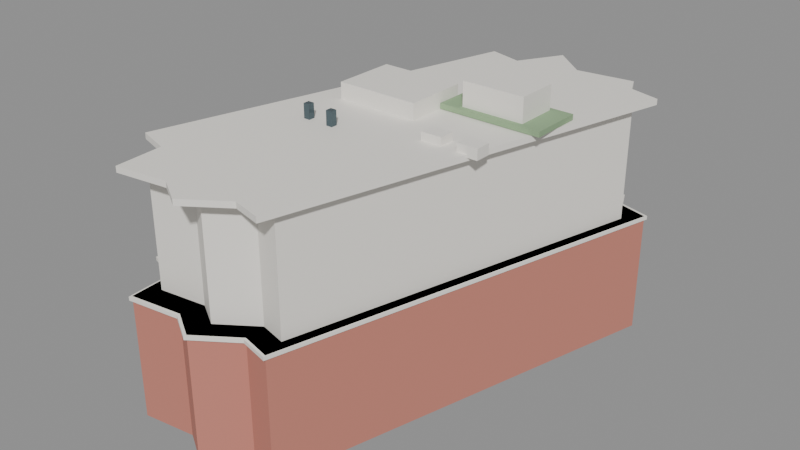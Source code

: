 # Source: chan_tai_ho_building.blend  (saved by Blender 5.2.45; exported with 4.5.12 LTS)
import bpy
from mathutils import Matrix  # noqa: F401  (used for matrix-valued properties, if any)

bpy.ops.wm.read_factory_settings(use_empty=True)
scene = bpy.context.scene
scene.name = 'Scene'

# ---- materials (node trees are filled in below, after node groups)
mat_gen_brick = bpy.data.materials.new('GEN_brick')
mat_gen_brick.diffuse_color = (0.56, 0.21, 0.16, 1.0)
mat_gen_upper = bpy.data.materials.new('GEN_upper')
mat_gen_upper.diffuse_color = (0.88, 0.85, 0.79, 1.0)
mat_gen_white = bpy.data.materials.new('GEN_white')
mat_gen_white.diffuse_color = (0.9, 0.87, 0.81, 1.0)
mat_gen_dark = bpy.data.materials.new('GEN_dark')
mat_gen_dark.diffuse_color = (0.08, 0.12, 0.14, 1.0)
mat_gen_green = bpy.data.materials.new('GEN_green')
mat_gen_green.diffuse_color = (0.28, 0.42, 0.24, 1.0)
mat_gen_glass = bpy.data.materials.new('GEN_glass')
mat_gen_glass.diffuse_color = (0.16, 0.28, 0.32, 1.0)

# ---- material node trees
mat_gen_brick.use_nodes = True; mat_gen_brick.node_tree.nodes.clear()
_N = mat_gen_brick.node_tree.nodes; _L = mat_gen_brick.node_tree.links
n0 = _N.new('ShaderNodeBsdfPrincipled'); n0.name = 'Principled BSDF'; n0.location = (-200, 100)
n0.inputs[0].default_value = (0.56, 0.21, 0.16, 1.0)
n0.inputs[2].default_value = 0.8
n0.inputs[10].default_value = 0.005
n1 = _N.new('ShaderNodeOutputMaterial'); n1.name = 'Material Output'; n1.location = (200, 100)
_L.new(n0.outputs[0], n1.inputs[0])
n1.is_active_output = True
mat_gen_upper.use_nodes = True; mat_gen_upper.node_tree.nodes.clear()
_N = mat_gen_upper.node_tree.nodes; _L = mat_gen_upper.node_tree.links
n0 = _N.new('ShaderNodeBsdfPrincipled'); n0.name = 'Principled BSDF'; n0.location = (-200, 100)
n0.inputs[0].default_value = (0.88, 0.85, 0.79, 1.0)
n0.inputs[2].default_value = 0.6
n0.inputs[10].default_value = 0.005
n1 = _N.new('ShaderNodeOutputMaterial'); n1.name = 'Material Output'; n1.location = (200, 100)
_L.new(n0.outputs[0], n1.inputs[0])
n1.is_active_output = True
mat_gen_white.use_nodes = True; mat_gen_white.node_tree.nodes.clear()
_N = mat_gen_white.node_tree.nodes; _L = mat_gen_white.node_tree.links
n0 = _N.new('ShaderNodeBsdfPrincipled'); n0.name = 'Principled BSDF'; n0.location = (-200, 100)
n0.inputs[0].default_value = (0.9, 0.87, 0.81, 1.0)
n0.inputs[2].default_value = 0.6
n0.inputs[10].default_value = 0.005
n1 = _N.new('ShaderNodeOutputMaterial'); n1.name = 'Material Output'; n1.location = (200, 100)
_L.new(n0.outputs[0], n1.inputs[0])
n1.is_active_output = True
mat_gen_dark.use_nodes = True; mat_gen_dark.node_tree.nodes.clear()
_N = mat_gen_dark.node_tree.nodes; _L = mat_gen_dark.node_tree.links
n0 = _N.new('ShaderNodeBsdfPrincipled'); n0.name = 'Principled BSDF'; n0.location = (-200, 100)
n0.inputs[0].default_value = (0.08, 0.12, 0.14, 1.0)
n0.inputs[1].default_value = 0.4
n0.inputs[2].default_value = 0.25
n0.inputs[10].default_value = 0.005
n1 = _N.new('ShaderNodeOutputMaterial'); n1.name = 'Material Output'; n1.location = (200, 100)
_L.new(n0.outputs[0], n1.inputs[0])
n1.is_active_output = True
mat_gen_green.use_nodes = True; mat_gen_green.node_tree.nodes.clear()
_N = mat_gen_green.node_tree.nodes; _L = mat_gen_green.node_tree.links
n0 = _N.new('ShaderNodeBsdfPrincipled'); n0.name = 'Principled BSDF'; n0.location = (-200, 100)
n0.inputs[0].default_value = (0.28, 0.42, 0.24, 1.0)
n0.inputs[2].default_value = 1.0
n0.inputs[10].default_value = 0.005
n1 = _N.new('ShaderNodeOutputMaterial'); n1.name = 'Material Output'; n1.location = (200, 100)
_L.new(n0.outputs[0], n1.inputs[0])
n1.is_active_output = True
mat_gen_glass.use_nodes = True; mat_gen_glass.node_tree.nodes.clear()
_N = mat_gen_glass.node_tree.nodes; _L = mat_gen_glass.node_tree.links
n0 = _N.new('ShaderNodeBsdfPrincipled'); n0.name = 'Principled BSDF'; n0.location = (-200, 100)
n0.inputs[0].default_value = (0.16, 0.28, 0.32, 1.0)
n0.inputs[1].default_value = 0.35
n0.inputs[2].default_value = 0.12
n0.inputs[10].default_value = 0.005
n1 = _N.new('ShaderNodeOutputMaterial'); n1.name = 'Material Output'; n1.location = (200, 100)
_L.new(n0.outputs[0], n1.inputs[0])
n1.is_active_output = True

# ---- meshes
me_chan_tai_ho_building_base = bpy.data.meshes.new('Chan Tai Ho Building_base')
me_chan_tai_ho_building_base.from_pydata([(-10.27, -20.95, 0.0), (-5.27, -20.3, 0.0), (-2.59, -21.94, 0.0), (1.15, -19.37, 0.0), (3.94, -20.09, 0.0), (14.06, 17.68, 0.0), (11.14, 18.49, 0.0), (10.3, 20.32, 0.0), (4.78, 19.67, 0.0), (1.44, 22.51, 0.0), (-0.97, 18.36, 0.0), (-4.26, 19.29, 0.0), (-13.77, -15.38, 0.0), (-10.54, -16.41, 0.0), (-10.27, -20.95, 11.65), (-5.27, -20.3, 11.65), (-2.59, -21.94, 11.65), (1.15, -19.37, 11.65), (3.94, -20.09, 11.65), (14.06, 17.68, 11.65), (11.14, 18.49, 11.65), (10.3, 20.32, 11.65), (4.78, 19.67, 11.65), (1.44, 22.51, 11.65), (-0.97, 18.36, 11.65), (-4.26, 19.29, 11.65), (-13.77, -15.38, 11.65), (-10.54, -16.41, 11.65)], [], [(0, 1, 15, 14), (1, 2, 16, 15), (2, 3, 17, 16), (3, 4, 18, 17), (4, 5, 19, 18), (5, 6, 20, 19), (6, 7, 21, 20), (7, 8, 22, 21), (8, 9, 23, 22), (9, 10, 24, 23), (10, 11, 25, 24), (11, 12, 26, 25), (12, 13, 27, 26), (13, 0, 14, 27), (14, 15, 16, 17, 18, 19, 20, 21, 22, 23, 24, 25, 26, 27), (13, 12, 11, 10, 9, 8, 7, 6, 5, 4, 3, 2, 1, 0)])
me_chan_tai_ho_building_base.materials.append(mat_gen_brick)
me_chan_tai_ho_building_base.update()
me_chan_tai_ho_building_upper = bpy.data.meshes.new('Chan Tai Ho Building_upper')
me_chan_tai_ho_building_upper.from_pydata([(-9.229, -18.83, 11.65), (-4.728, -18.24, 11.65), (-2.316, -19.72, 11.65), (1.049, -17.4, 11.65), (3.56, -18.05, 11.65), (12.67, 15.94, 11.65), (10.04, 16.67, 11.65), (9.285, 18.32, 11.65), (4.317, 17.73, 11.65), (1.311, 20.29, 11.65), (-0.8585, 16.55, 11.65), (-3.819, 17.39, 11.65), (-12.38, -13.81, 11.65), (-9.472, -14.74, 11.65), (-9.229, -18.83, 22.4), (-4.728, -18.24, 22.4), (-2.316, -19.72, 22.4), (1.049, -17.4, 22.4), (3.56, -18.05, 22.4), (12.67, 15.94, 22.4), (10.04, 16.67, 22.4), (9.285, 18.32, 22.4), (4.317, 17.73, 22.4), (1.311, 20.29, 22.4), (-0.8585, 16.55, 22.4), (-3.819, 17.39, 22.4), (-12.38, -13.81, 22.4), (-9.472, -14.74, 22.4)], [], [(0, 1, 15, 14), (1, 2, 16, 15), (2, 3, 17, 16), (3, 4, 18, 17), (4, 5, 19, 18), (5, 6, 20, 19), (6, 7, 21, 20), (7, 8, 22, 21), (8, 9, 23, 22), (9, 10, 24, 23), (10, 11, 25, 24), (11, 12, 26, 25), (12, 13, 27, 26), (13, 0, 14, 27), (14, 15, 16, 17, 18, 19, 20, 21, 22, 23, 24, 25, 26, 27), (13, 12, 11, 10, 9, 8, 7, 6, 5, 4, 3, 2, 1, 0)])
me_chan_tai_ho_building_upper.materials.append(mat_gen_upper)
me_chan_tai_ho_building_upper.update()
me_chan_tai_ho_building_band = bpy.data.meshes.new('Chan Tai Ho Building_band')
me_chan_tai_ho_building_band.from_pydata([(-10.39, -21.2, 11.3), (-5.335, -20.55, 11.3), (-2.623, -22.21, 11.3), (1.162, -19.61, 11.3), (3.986, -20.33, 11.3), (14.23, 17.89, 11.3), (11.27, 18.71, 11.3), (10.42, 20.56, 11.3), (4.836, 19.9, 11.3), (1.456, 22.78, 11.3), (-0.9834, 18.58, 11.3), (-4.313, 19.52, 11.3), (-13.94, -15.57, 11.3), (-10.67, -16.61, 11.3), (-10.39, -21.2, 11.65), (-5.335, -20.55, 11.65), (-2.623, -22.21, 11.65), (1.162, -19.61, 11.65), (3.986, -20.33, 11.65), (14.23, 17.89, 11.65), (11.27, 18.71, 11.65), (10.42, 20.56, 11.65), (4.836, 19.9, 11.65), (1.456, 22.78, 11.65), (-0.9834, 18.58, 11.65), (-4.313, 19.52, 11.65), (-13.94, -15.57, 11.65), (-10.67, -16.61, 11.65)], [], [(0, 1, 15, 14), (1, 2, 16, 15), (2, 3, 17, 16), (3, 4, 18, 17), (4, 5, 19, 18), (5, 6, 20, 19), (6, 7, 21, 20), (7, 8, 22, 21), (8, 9, 23, 22), (9, 10, 24, 23), (10, 11, 25, 24), (11, 12, 26, 25), (12, 13, 27, 26), (13, 0, 14, 27), (14, 15, 16, 17, 18, 19, 20, 21, 22, 23, 24, 25, 26, 27), (13, 12, 11, 10, 9, 8, 7, 6, 5, 4, 3, 2, 1, 0)])
me_chan_tai_ho_building_band.materials.append(mat_gen_white)
me_chan_tai_ho_building_band.update()
me_chan_tai_ho_building_parapet = bpy.data.meshes.new('Chan Tai Ho Building_parapet')
me_chan_tai_ho_building_parapet.from_pydata([(-10.27, -20.95, 22.4), (-5.27, -20.3, 22.4), (-2.59, -21.94, 22.4), (1.15, -19.37, 22.4), (3.94, -20.09, 22.4), (14.06, 17.68, 22.4), (11.14, 18.49, 22.4), (10.3, 20.32, 22.4), (4.78, 19.67, 22.4), (1.44, 22.51, 22.4), (-0.97, 18.36, 22.4), (-4.26, 19.29, 22.4), (-13.77, -15.38, 22.4), (-10.54, -16.41, 22.4), (-10.27, -20.95, 22.95), (-5.27, -20.3, 22.95), (-2.59, -21.94, 22.95), (1.15, -19.37, 22.95), (3.94, -20.09, 22.95), (14.06, 17.68, 22.95), (11.14, 18.49, 22.95), (10.3, 20.32, 22.95), (4.78, 19.67, 22.95), (1.44, 22.51, 22.95), (-0.97, 18.36, 22.95), (-4.26, 19.29, 22.95), (-13.77, -15.38, 22.95), (-10.54, -16.41, 22.95)], [], [(0, 1, 15, 14), (1, 2, 16, 15), (2, 3, 17, 16), (3, 4, 18, 17), (4, 5, 19, 18), (5, 6, 20, 19), (6, 7, 21, 20), (7, 8, 22, 21), (8, 9, 23, 22), (9, 10, 24, 23), (10, 11, 25, 24), (11, 12, 26, 25), (12, 13, 27, 26), (13, 0, 14, 27), (14, 15, 16, 17, 18, 19, 20, 21, 22, 23, 24, 25, 26, 27), (13, 12, 11, 10, 9, 8, 7, 6, 5, 4, 3, 2, 1, 0)])
me_chan_tai_ho_building_parapet.materials.append(mat_gen_white)
me_chan_tai_ho_building_parapet.update()
me_cube = bpy.data.meshes.new('Cube')
me_cube.from_pydata([(-0.5, -0.5, -0.5), (-0.5, -0.5, 0.5), (-0.5, 0.5, -0.5), (-0.5, 0.5, 0.5), (0.5, -0.5, -0.5), (0.5, -0.5, 0.5), (0.5, 0.5, -0.5), (0.5, 0.5, 0.5)], [], [(0, 1, 3, 2), (2, 3, 7, 6), (6, 7, 5, 4), (4, 5, 1, 0), (2, 6, 4, 0), (7, 3, 1, 5)])
_uv = me_cube.uv_layers.new(name='UVMap')
_uv.uv.foreach_set('vector', [0.375, 0.0, 0.625, 0.0, 0.625, 0.25, 0.375, 0.25, 0.375, 0.25, 0.625, 0.25, 0.625, 0.5, 0.375, 0.5, 0.375, 0.5, 0.625, 0.5, 0.625, 0.75, 0.375, 0.75, 0.375, 0.75, 0.625, 0.75, 0.625, 1.0, 0.375, 1.0, 0.125, 0.5, 0.375, 0.5, 0.375, 0.75, 0.125, 0.75, 0.625, 0.5, 0.875, 0.5, 0.875, 0.75, 0.625, 0.75])
me_cube.materials.append(mat_gen_white)
me_cube.update()
me_cube_001 = bpy.data.meshes.new('Cube.001')
me_cube_001.from_pydata([(-0.5, -0.5, -0.5), (-0.5, -0.5, 0.5), (-0.5, 0.5, -0.5), (-0.5, 0.5, 0.5), (0.5, -0.5, -0.5), (0.5, -0.5, 0.5), (0.5, 0.5, -0.5), (0.5, 0.5, 0.5)], [], [(0, 1, 3, 2), (2, 3, 7, 6), (6, 7, 5, 4), (4, 5, 1, 0), (2, 6, 4, 0), (7, 3, 1, 5)])
_uv = me_cube_001.uv_layers.new(name='UVMap')
_uv.uv.foreach_set('vector', [0.375, 0.0, 0.625, 0.0, 0.625, 0.25, 0.375, 0.25, 0.375, 0.25, 0.625, 0.25, 0.625, 0.5, 0.375, 0.5, 0.375, 0.5, 0.625, 0.5, 0.625, 0.75, 0.375, 0.75, 0.375, 0.75, 0.625, 0.75, 0.625, 1.0, 0.375, 1.0, 0.125, 0.5, 0.375, 0.5, 0.375, 0.75, 0.125, 0.75, 0.625, 0.5, 0.875, 0.5, 0.875, 0.75, 0.625, 0.75])
me_cube_001.materials.append(mat_gen_white)
me_cube_001.update()
me_cube_002 = bpy.data.meshes.new('Cube.002')
me_cube_002.from_pydata([(-0.5, -0.5, -0.5), (-0.5, -0.5, 0.5), (-0.5, 0.5, -0.5), (-0.5, 0.5, 0.5), (0.5, -0.5, -0.5), (0.5, -0.5, 0.5), (0.5, 0.5, -0.5), (0.5, 0.5, 0.5)], [], [(0, 1, 3, 2), (2, 3, 7, 6), (6, 7, 5, 4), (4, 5, 1, 0), (2, 6, 4, 0), (7, 3, 1, 5)])
_uv = me_cube_002.uv_layers.new(name='UVMap')
_uv.uv.foreach_set('vector', [0.375, 0.0, 0.625, 0.0, 0.625, 0.25, 0.375, 0.25, 0.375, 0.25, 0.625, 0.25, 0.625, 0.5, 0.375, 0.5, 0.375, 0.5, 0.625, 0.5, 0.625, 0.75, 0.375, 0.75, 0.375, 0.75, 0.625, 0.75, 0.625, 1.0, 0.375, 1.0, 0.125, 0.5, 0.375, 0.5, 0.375, 0.75, 0.125, 0.75, 0.625, 0.5, 0.875, 0.5, 0.875, 0.75, 0.625, 0.75])
me_cube_002.materials.append(mat_gen_white)
me_cube_002.update()
me_cube_003 = bpy.data.meshes.new('Cube.003')
me_cube_003.from_pydata([(-0.5, -0.5, -0.5), (-0.5, -0.5, 0.5), (-0.5, 0.5, -0.5), (-0.5, 0.5, 0.5), (0.5, -0.5, -0.5), (0.5, -0.5, 0.5), (0.5, 0.5, -0.5), (0.5, 0.5, 0.5)], [], [(0, 1, 3, 2), (2, 3, 7, 6), (6, 7, 5, 4), (4, 5, 1, 0), (2, 6, 4, 0), (7, 3, 1, 5)])
_uv = me_cube_003.uv_layers.new(name='UVMap')
_uv.uv.foreach_set('vector', [0.375, 0.0, 0.625, 0.0, 0.625, 0.25, 0.375, 0.25, 0.375, 0.25, 0.625, 0.25, 0.625, 0.5, 0.375, 0.5, 0.375, 0.5, 0.625, 0.5, 0.625, 0.75, 0.375, 0.75, 0.375, 0.75, 0.625, 0.75, 0.625, 1.0, 0.375, 1.0, 0.125, 0.5, 0.375, 0.5, 0.375, 0.75, 0.125, 0.75, 0.625, 0.5, 0.875, 0.5, 0.875, 0.75, 0.625, 0.75])
me_cube_003.materials.append(mat_gen_dark)
me_cube_003.update()
me_cube_004 = bpy.data.meshes.new('Cube.004')
me_cube_004.from_pydata([(-0.5, -0.5, -0.5), (-0.5, -0.5, 0.5), (-0.5, 0.5, -0.5), (-0.5, 0.5, 0.5), (0.5, -0.5, -0.5), (0.5, -0.5, 0.5), (0.5, 0.5, -0.5), (0.5, 0.5, 0.5)], [], [(0, 1, 3, 2), (2, 3, 7, 6), (6, 7, 5, 4), (4, 5, 1, 0), (2, 6, 4, 0), (7, 3, 1, 5)])
_uv = me_cube_004.uv_layers.new(name='UVMap')
_uv.uv.foreach_set('vector', [0.375, 0.0, 0.625, 0.0, 0.625, 0.25, 0.375, 0.25, 0.375, 0.25, 0.625, 0.25, 0.625, 0.5, 0.375, 0.5, 0.375, 0.5, 0.625, 0.5, 0.625, 0.75, 0.375, 0.75, 0.375, 0.75, 0.625, 0.75, 0.625, 1.0, 0.375, 1.0, 0.125, 0.5, 0.375, 0.5, 0.375, 0.75, 0.125, 0.75, 0.625, 0.5, 0.875, 0.5, 0.875, 0.75, 0.625, 0.75])
me_cube_004.materials.append(mat_gen_dark)
me_cube_004.update()
me_cube_005 = bpy.data.meshes.new('Cube.005')
me_cube_005.from_pydata([(-0.5, -0.5, -0.5), (-0.5, -0.5, 0.5), (-0.5, 0.5, -0.5), (-0.5, 0.5, 0.5), (0.5, -0.5, -0.5), (0.5, -0.5, 0.5), (0.5, 0.5, -0.5), (0.5, 0.5, 0.5)], [], [(0, 1, 3, 2), (2, 3, 7, 6), (6, 7, 5, 4), (4, 5, 1, 0), (2, 6, 4, 0), (7, 3, 1, 5)])
_uv = me_cube_005.uv_layers.new(name='UVMap')
_uv.uv.foreach_set('vector', [0.375, 0.0, 0.625, 0.0, 0.625, 0.25, 0.375, 0.25, 0.375, 0.25, 0.625, 0.25, 0.625, 0.5, 0.375, 0.5, 0.375, 0.5, 0.625, 0.5, 0.625, 0.75, 0.375, 0.75, 0.375, 0.75, 0.625, 0.75, 0.625, 1.0, 0.375, 1.0, 0.125, 0.5, 0.375, 0.5, 0.375, 0.75, 0.125, 0.75, 0.625, 0.5, 0.875, 0.5, 0.875, 0.75, 0.625, 0.75])
me_cube_005.materials.append(mat_gen_green)
me_cube_005.update()
me_cube_006 = bpy.data.meshes.new('Cube.006')
me_cube_006.from_pydata([(-0.5, -0.5, -0.5), (-0.5, -0.5, 0.5), (-0.5, 0.5, -0.5), (-0.5, 0.5, 0.5), (0.5, -0.5, -0.5), (0.5, -0.5, 0.5), (0.5, 0.5, -0.5), (0.5, 0.5, 0.5)], [], [(0, 1, 3, 2), (2, 3, 7, 6), (6, 7, 5, 4), (4, 5, 1, 0), (2, 6, 4, 0), (7, 3, 1, 5)])
_uv = me_cube_006.uv_layers.new(name='UVMap')
_uv.uv.foreach_set('vector', [0.375, 0.0, 0.625, 0.0, 0.625, 0.25, 0.375, 0.25, 0.375, 0.25, 0.625, 0.25, 0.625, 0.5, 0.375, 0.5, 0.375, 0.5, 0.625, 0.5, 0.625, 0.75, 0.375, 0.75, 0.375, 0.75, 0.625, 0.75, 0.625, 1.0, 0.375, 1.0, 0.125, 0.5, 0.375, 0.5, 0.375, 0.75, 0.125, 0.75, 0.625, 0.5, 0.875, 0.5, 0.875, 0.75, 0.625, 0.75])
me_cube_006.materials.append(mat_gen_white)
me_cube_006.update()
me_cube_007 = bpy.data.meshes.new('Cube.007')
me_cube_007.from_pydata([(-0.5, -0.5, -0.5), (-0.5, -0.5, 0.5), (-0.5, 0.5, -0.5), (-0.5, 0.5, 0.5), (0.5, -0.5, -0.5), (0.5, -0.5, 0.5), (0.5, 0.5, -0.5), (0.5, 0.5, 0.5)], [], [(0, 1, 3, 2), (2, 3, 7, 6), (6, 7, 5, 4), (4, 5, 1, 0), (2, 6, 4, 0), (7, 3, 1, 5)])
_uv = me_cube_007.uv_layers.new(name='UVMap')
_uv.uv.foreach_set('vector', [0.375, 0.0, 0.625, 0.0, 0.625, 0.25, 0.375, 0.25, 0.375, 0.25, 0.625, 0.25, 0.625, 0.5, 0.375, 0.5, 0.375, 0.5, 0.625, 0.5, 0.625, 0.75, 0.375, 0.75, 0.375, 0.75, 0.625, 0.75, 0.625, 1.0, 0.375, 1.0, 0.125, 0.5, 0.375, 0.5, 0.375, 0.75, 0.125, 0.75, 0.625, 0.5, 0.875, 0.5, 0.875, 0.75, 0.625, 0.75])
me_cube_007.materials.append(mat_gen_white)
me_cube_007.update()
me_cube_008 = bpy.data.meshes.new('Cube.008')
me_cube_008.from_pydata([(-0.5, -0.5, -0.5), (-0.5, -0.5, 0.5), (-0.5, 0.5, -0.5), (-0.5, 0.5, 0.5), (0.5, -0.5, -0.5), (0.5, -0.5, 0.5), (0.5, 0.5, -0.5), (0.5, 0.5, 0.5)], [], [(0, 1, 3, 2), (2, 3, 7, 6), (6, 7, 5, 4), (4, 5, 1, 0), (2, 6, 4, 0), (7, 3, 1, 5)])
_uv = me_cube_008.uv_layers.new(name='UVMap')
_uv.uv.foreach_set('vector', [0.375, 0.0, 0.625, 0.0, 0.625, 0.25, 0.375, 0.25, 0.375, 0.25, 0.625, 0.25, 0.625, 0.5, 0.375, 0.5, 0.375, 0.5, 0.625, 0.5, 0.625, 0.75, 0.375, 0.75, 0.375, 0.75, 0.625, 0.75, 0.625, 1.0, 0.375, 1.0, 0.125, 0.5, 0.375, 0.5, 0.375, 0.75, 0.125, 0.75, 0.625, 0.5, 0.875, 0.5, 0.875, 0.75, 0.625, 0.75])
me_cube_008.materials.append(mat_gen_glass)
me_cube_008.update()
me_cube_009 = bpy.data.meshes.new('Cube.009')
me_cube_009.from_pydata([(-0.5, -0.5, -0.5), (-0.5, -0.5, 0.5), (-0.5, 0.5, -0.5), (-0.5, 0.5, 0.5), (0.5, -0.5, -0.5), (0.5, -0.5, 0.5), (0.5, 0.5, -0.5), (0.5, 0.5, 0.5)], [], [(0, 1, 3, 2), (2, 3, 7, 6), (6, 7, 5, 4), (4, 5, 1, 0), (2, 6, 4, 0), (7, 3, 1, 5)])
_uv = me_cube_009.uv_layers.new(name='UVMap')
_uv.uv.foreach_set('vector', [0.375, 0.0, 0.625, 0.0, 0.625, 0.25, 0.375, 0.25, 0.375, 0.25, 0.625, 0.25, 0.625, 0.5, 0.375, 0.5, 0.375, 0.5, 0.625, 0.5, 0.625, 0.75, 0.375, 0.75, 0.375, 0.75, 0.625, 0.75, 0.625, 1.0, 0.375, 1.0, 0.125, 0.5, 0.375, 0.5, 0.375, 0.75, 0.125, 0.75, 0.625, 0.5, 0.875, 0.5, 0.875, 0.75, 0.625, 0.75])
me_cube_009.materials.append(mat_gen_white)
me_cube_009.update()
me_cube_010 = bpy.data.meshes.new('Cube.010')
me_cube_010.from_pydata([(-0.5, -0.5, -0.5), (-0.5, -0.5, 0.5), (-0.5, 0.5, -0.5), (-0.5, 0.5, 0.5), (0.5, -0.5, -0.5), (0.5, -0.5, 0.5), (0.5, 0.5, -0.5), (0.5, 0.5, 0.5)], [], [(0, 1, 3, 2), (2, 3, 7, 6), (6, 7, 5, 4), (4, 5, 1, 0), (2, 6, 4, 0), (7, 3, 1, 5)])
_uv = me_cube_010.uv_layers.new(name='UVMap')
_uv.uv.foreach_set('vector', [0.375, 0.0, 0.625, 0.0, 0.625, 0.25, 0.375, 0.25, 0.375, 0.25, 0.625, 0.25, 0.625, 0.5, 0.375, 0.5, 0.375, 0.5, 0.625, 0.5, 0.625, 0.75, 0.375, 0.75, 0.375, 0.75, 0.625, 0.75, 0.625, 1.0, 0.375, 1.0, 0.125, 0.5, 0.375, 0.5, 0.375, 0.75, 0.125, 0.75, 0.625, 0.5, 0.875, 0.5, 0.875, 0.75, 0.625, 0.75])
me_cube_010.materials.append(mat_gen_white)
me_cube_010.update()
me_cube_011 = bpy.data.meshes.new('Cube.011')
me_cube_011.from_pydata([(-0.5, -0.5, -0.5), (-0.5, -0.5, 0.5), (-0.5, 0.5, -0.5), (-0.5, 0.5, 0.5), (0.5, -0.5, -0.5), (0.5, -0.5, 0.5), (0.5, 0.5, -0.5), (0.5, 0.5, 0.5)], [], [(0, 1, 3, 2), (2, 3, 7, 6), (6, 7, 5, 4), (4, 5, 1, 0), (2, 6, 4, 0), (7, 3, 1, 5)])
_uv = me_cube_011.uv_layers.new(name='UVMap')
_uv.uv.foreach_set('vector', [0.375, 0.0, 0.625, 0.0, 0.625, 0.25, 0.375, 0.25, 0.375, 0.25, 0.625, 0.25, 0.625, 0.5, 0.375, 0.5, 0.375, 0.5, 0.625, 0.5, 0.625, 0.75, 0.375, 0.75, 0.375, 0.75, 0.625, 0.75, 0.625, 1.0, 0.375, 1.0, 0.125, 0.5, 0.375, 0.5, 0.375, 0.75, 0.125, 0.75, 0.625, 0.5, 0.875, 0.5, 0.875, 0.75, 0.625, 0.75])
me_cube_011.materials.append(mat_gen_white)
me_cube_011.update()

# ---- objects
ob_chan_tai_ho_building_base = bpy.data.objects.new('Chan Tai Ho Building_base', me_chan_tai_ho_building_base)
ob_chan_tai_ho_building_upper = bpy.data.objects.new('Chan Tai Ho Building_upper', me_chan_tai_ho_building_upper)
ob_chan_tai_ho_building_band = bpy.data.objects.new('Chan Tai Ho Building_band', me_chan_tai_ho_building_band)
ob_chan_tai_ho_building_parapet = bpy.data.objects.new('Chan Tai Ho Building_parapet', me_chan_tai_ho_building_parapet)
ob_chan_tai_ho_building_roof_plant = bpy.data.objects.new('Chan Tai Ho Building_roof_plant', me_cube)
ob_chan_tai_ho_building_ac_0 = bpy.data.objects.new('Chan Tai Ho Building_ac_0', me_cube_001)
ob_chan_tai_ho_building_ac_1 = bpy.data.objects.new('Chan Tai Ho Building_ac_1', me_cube_002)
ob_chan_tai_ho_building_vent_0 = bpy.data.objects.new('Chan Tai Ho Building_vent_0', me_cube_003)
ob_chan_tai_ho_building_vent_1 = bpy.data.objects.new('Chan Tai Ho Building_vent_1', me_cube_004)
ob_chan_tai_ho_building_garden = bpy.data.objects.new('Chan Tai Ho Building_garden', me_cube_005)
ob_chan_tai_ho_building_pavilion = bpy.data.objects.new('Chan Tai Ho Building_pavilion', me_cube_006)
ob_chan_tai_ho_building_canopy = bpy.data.objects.new('Chan Tai Ho Building_canopy', me_cube_007)
ob_chan_tai_ho_building_door = bpy.data.objects.new('Chan Tai Ho Building_door', me_cube_008)
ob_chan_tai_ho_building_mullion_0 = bpy.data.objects.new('Chan Tai Ho Building_mullion_0', me_cube_009)
ob_chan_tai_ho_building_mullion_1 = bpy.data.objects.new('Chan Tai Ho Building_mullion_1', me_cube_010)
ob_chan_tai_ho_building_mullion_2 = bpy.data.objects.new('Chan Tai Ho Building_mullion_2', me_cube_011)

# ---- transforms, parenting, visibility, modifiers, constraints
ob_chan_tai_ho_building_base.location = (0.0, 0.0, 0.0)
ob_chan_tai_ho_building_upper.location = (0.0, 0.0, 0.0)
ob_chan_tai_ho_building_band.location = (0.0, 0.0, 0.0)
ob_chan_tai_ho_building_parapet.location = (0.0, 0.0, 0.0)
ob_chan_tai_ho_building_roof_plant.location = (-2.855, 3.285, 23.6)
ob_chan_tai_ho_building_roof_plant.scale = (8.0, 6.0, 1.8)
ob_chan_tai_ho_building_ac_0.location = (5.145, -1.715, 23.2)
ob_chan_tai_ho_building_ac_0.scale = (2.0, 1.5, 1.0)
ob_chan_tai_ho_building_ac_1.location = (8.645, -1.715, 23.2)
ob_chan_tai_ho_building_ac_1.scale = (2.0, 1.5, 1.0)
ob_chan_tai_ho_building_vent_0.location = (-5.855, -4.715, 23.4)
ob_chan_tai_ho_building_vent_0.scale = (0.6, 0.6, 1.8)
ob_chan_tai_ho_building_vent_1.location = (-3.355, -4.715, 23.4)
ob_chan_tai_ho_building_vent_1.scale = (0.6, 0.6, 1.8)
ob_chan_tai_ho_building_garden.location = (6.145, 6.285, 23.25)
ob_chan_tai_ho_building_garden.scale = (9.924, 5.0, 0.5)
ob_chan_tai_ho_building_pavilion.location = (6.145, 6.285, 24.6)
ob_chan_tai_ho_building_pavilion.scale = (6.0, 4.0, 2.4)
ob_chan_tai_ho_building_canopy.location = (-11.14, 2.537, 3.4)
ob_chan_tai_ho_building_canopy.rotation_euler = (0.0, 0.0, -1.839)
ob_chan_tai_ho_building_canopy.scale = (16.0, 3.2, 0.3)
ob_chan_tai_ho_building_door.location = (-9.883, 2.193, 1.5)
ob_chan_tai_ho_building_door.rotation_euler = (0.0, 0.0, -1.839)
ob_chan_tai_ho_building_door.scale = (8.8, 0.5, 3.0)
ob_chan_tai_ho_building_mullion_0.location = (-9.629, 7.654, 1.5)
ob_chan_tai_ho_building_mullion_0.rotation_euler = (0.0, 0.0, -1.839)
ob_chan_tai_ho_building_mullion_0.scale = (0.12, 0.15, 3.0)
ob_chan_tai_ho_building_mullion_1.location = (-11.04, 2.511, 1.5)
ob_chan_tai_ho_building_mullion_1.rotation_euler = (0.0, 0.0, -1.839)
ob_chan_tai_ho_building_mullion_1.scale = (0.12, 0.15, 3.0)
ob_chan_tai_ho_building_mullion_2.location = (-12.45, -2.633, 1.5)
ob_chan_tai_ho_building_mullion_2.rotation_euler = (0.0, 0.0, -1.839)
ob_chan_tai_ho_building_mullion_2.scale = (0.12, 0.15, 3.0)

# ---- collection membership
scene.collection.objects.link(ob_chan_tai_ho_building_base)
scene.collection.objects.link(ob_chan_tai_ho_building_upper)
scene.collection.objects.link(ob_chan_tai_ho_building_band)
scene.collection.objects.link(ob_chan_tai_ho_building_parapet)
scene.collection.objects.link(ob_chan_tai_ho_building_roof_plant)
scene.collection.objects.link(ob_chan_tai_ho_building_ac_0)
scene.collection.objects.link(ob_chan_tai_ho_building_ac_1)
scene.collection.objects.link(ob_chan_tai_ho_building_vent_0)
scene.collection.objects.link(ob_chan_tai_ho_building_vent_1)
scene.collection.objects.link(ob_chan_tai_ho_building_garden)
scene.collection.objects.link(ob_chan_tai_ho_building_pavilion)
scene.collection.objects.link(ob_chan_tai_ho_building_canopy)
scene.collection.objects.link(ob_chan_tai_ho_building_door)
scene.collection.objects.link(ob_chan_tai_ho_building_mullion_0)
scene.collection.objects.link(ob_chan_tai_ho_building_mullion_1)
scene.collection.objects.link(ob_chan_tai_ho_building_mullion_2)

# ---- scene / render settings (as saved in the file)
scene.frame_start = 1; scene.frame_end = 250; scene.frame_set(1)
scene.render.engine = 'BLENDER_EEVEE_NEXT'
scene.render.bake_bias = 0.0
scene.render.bake_samples = 0
scene.render.compositor_device = 'GPU'
scene.eevee.use_volume_custom_range = False
scene.eevee.fast_gi_thickness_near = 0.1
scene.eevee.fast_gi_thickness_far = 0.0
scene.eevee.ray_tracing_options.screen_trace_thickness = 0.1
bpy.context.view_layer.update()

# ---- added for rendering (the .blend has no active camera and no usable light): camera, sun + grey world if the file has none
cam_auto = bpy.data.cameras.new('AutoCamera')
cam_auto.lens = 50.0
cam_auto.sensor_width = 36.0
cam_auto.clip_end = 1000.0
ob_auto_camera = bpy.data.objects.new('AutoCamera', cam_auto)
scene.collection.objects.link(ob_auto_camera)
ob_auto_camera.location = (54.6981, -65.6941, 56.8861)
ob_auto_camera.rotation_euler = (1.09748, -7.21219e-08, 0.694738)
scene.camera = ob_auto_camera
light_auto_sun = bpy.data.lights.new('AutoSun', 'SUN')
light_auto_sun.energy = 3.0
light_auto_sun.angle = 0.0523599
ob_auto_sun = bpy.data.objects.new('AutoSun', light_auto_sun)
scene.collection.objects.link(ob_auto_sun)
ob_auto_sun.rotation_euler = (0.872665, 0.174533, 0.523599)
if scene.world is None:
    world_auto = bpy.data.worlds.new('AutoWorld')
    world_auto.color = (0.3, 0.3, 0.3)
    scene.world = world_auto
bpy.context.view_layer.update()
